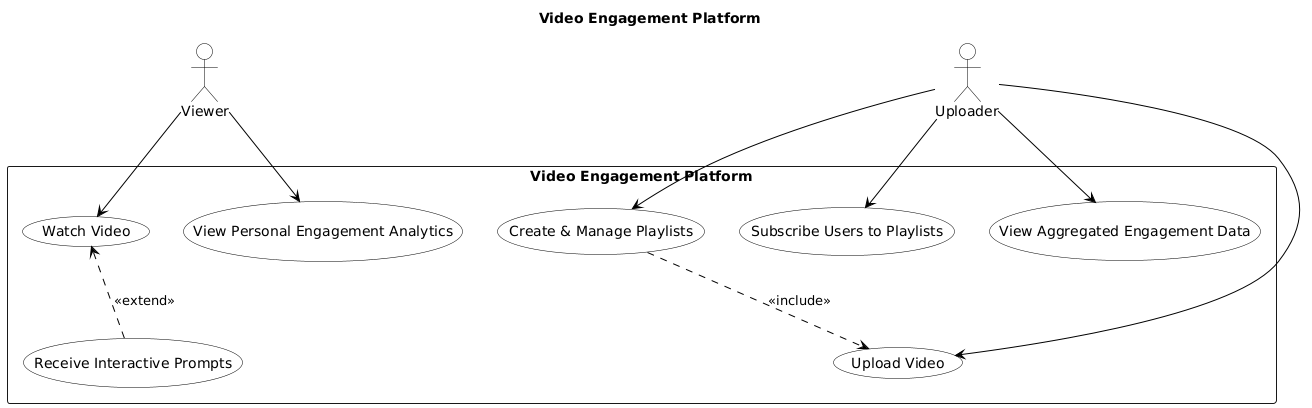

The diagram above was rendered by PlantUML. Its source (embedded in the PNG):
@startuml
skinparam backgroundColor white
skinparam usecaseBackgroundColor white
skinparam usecaseBorderColor black
skinparam actorBorderColor black
skinparam actorBackgroundColor white
skinparam arrowColor black

title Video Engagement Platform

:Viewer: as viewer
:Uploader: as uploader

rectangle "Video Engagement Platform" {
  ' Core viewing functionality
  usecase "Watch Video" as WV
  usecase "Receive Interactive Prompts" as RP
  usecase "View Personal Engagement Analytics" as VPA
  
  ' Content management
  usecase "Upload Video" as UV
  usecase "Create & Manage Playlists" as CMP
  usecase "Subscribe Users to Playlists" as SUP
  
  ' Analytics
  usecase "View Aggregated Engagement Data" as VAD
}

' Viewer relationships
viewer --> WV
viewer --> VPA

' Uploader relationships
uploader --> UV
uploader --> CMP
uploader --> SUP
uploader --> VAD

' Extensions
WV <.. RP : <<extend>>

' Includes
CMP ..> UV : <<include>>
@enduml